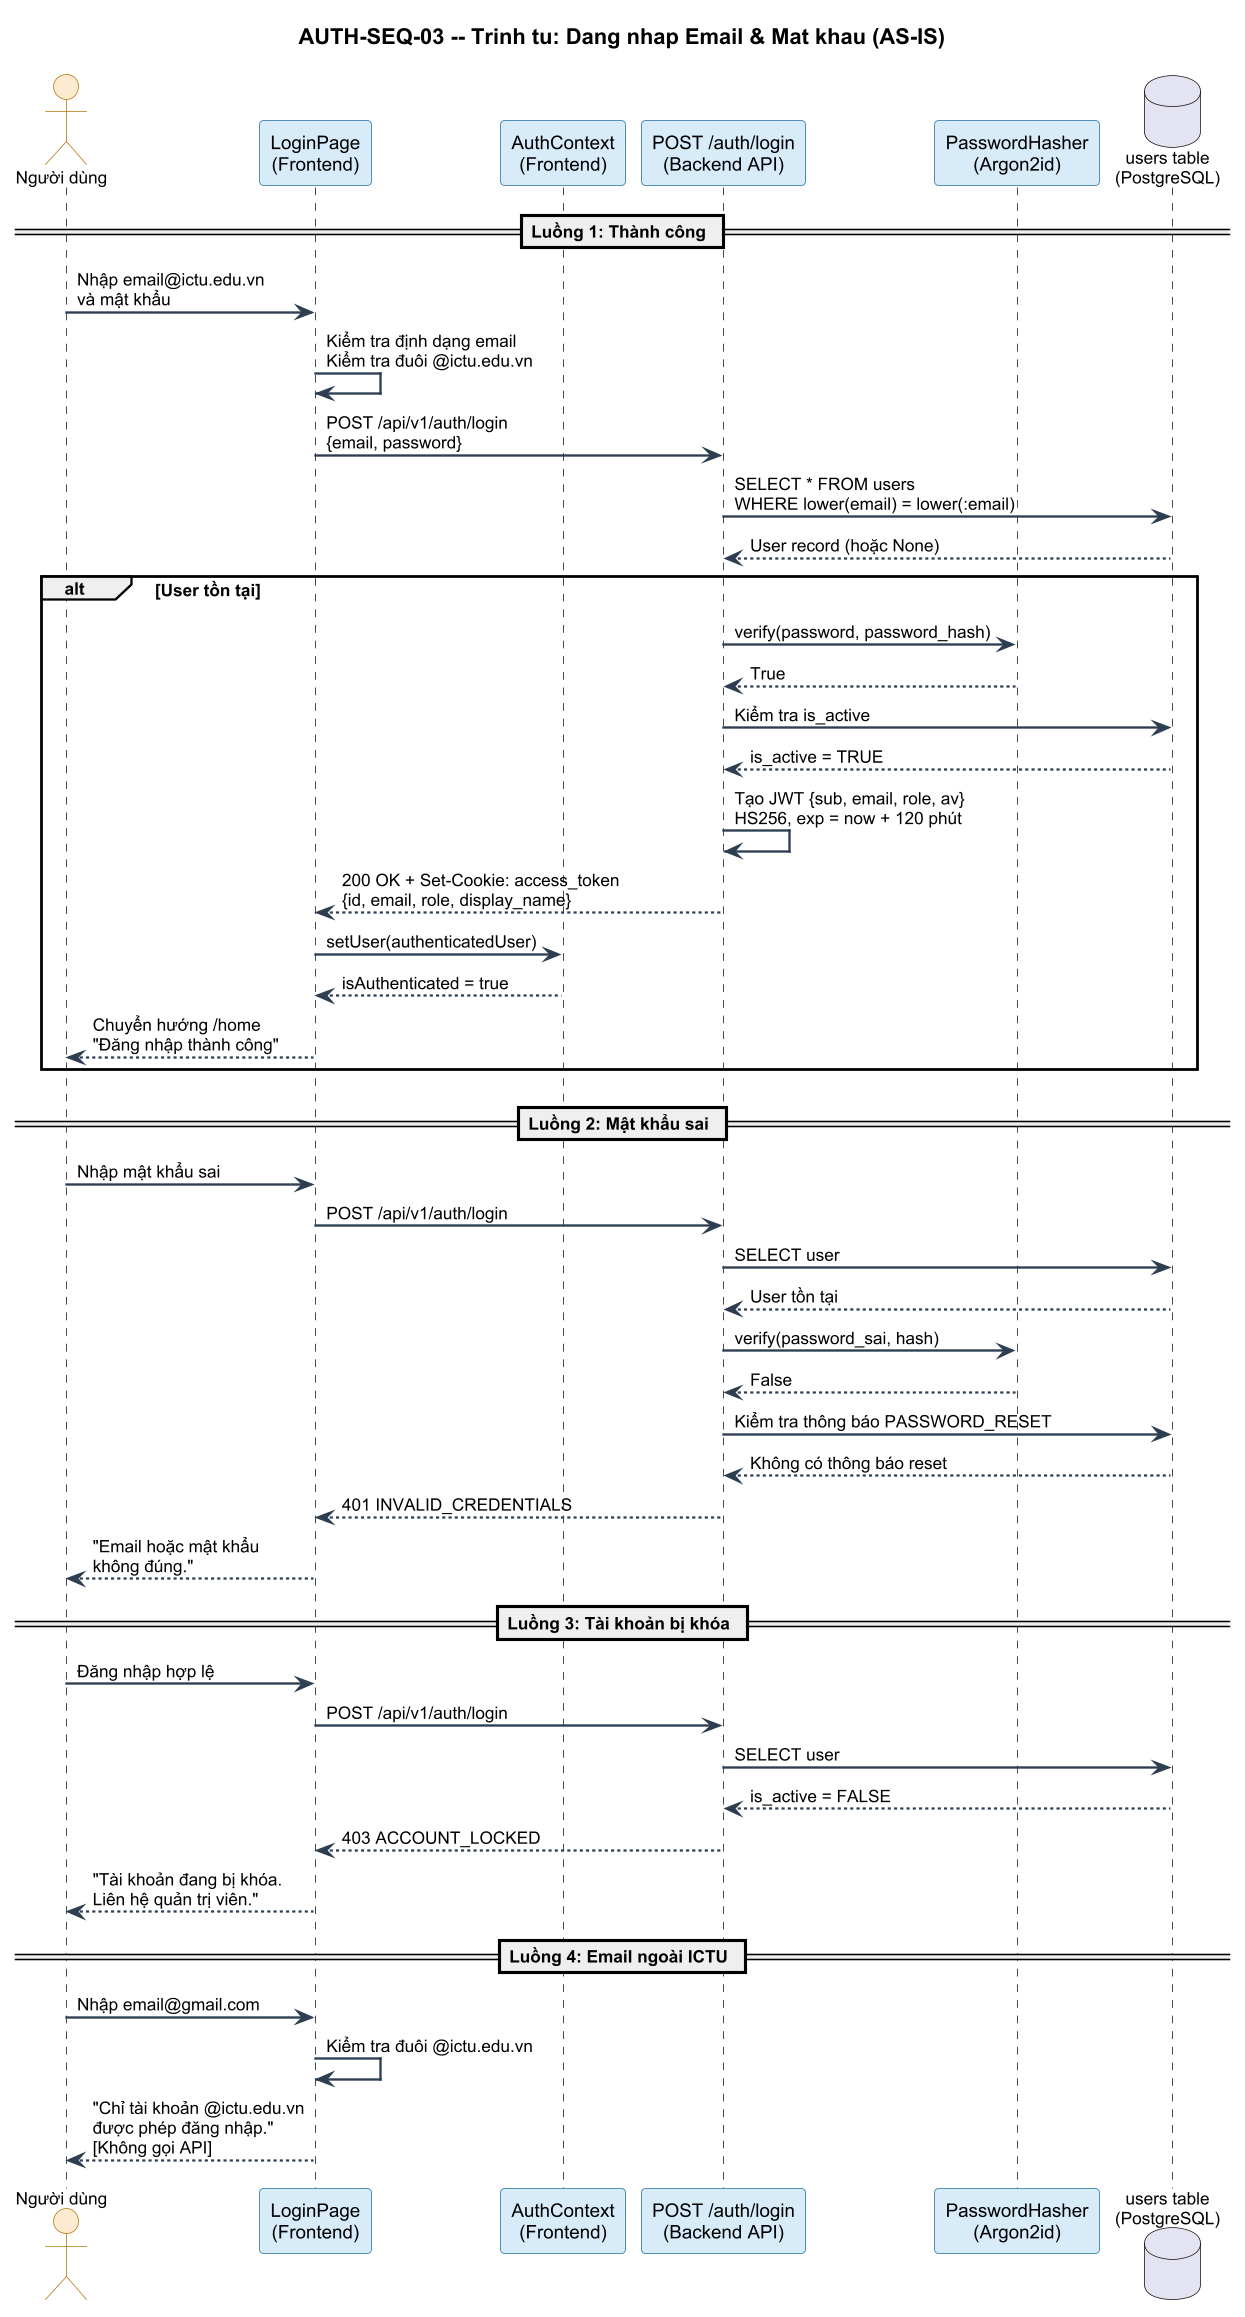

The diagram above was rendered by PlantUML. Its source (embedded in the PNG):
@startuml AUTH-SEQ-03-email-password
' Sơ đồ 3: Sequence — Đăng nhập email + mật khẩu (AS-IS)
' Nguồn: auth.py, dependencies.py, security.py, Login/index.tsx
skinparam dpi 150
skinparam defaultFontName "Arial"
skinparam defaultFontSize 11
skinparam shadowing false
skinparam SequenceArrowThickness 1.5
skinparam SequenceArrowColor #2C3E50
skinparam SequenceArrowFontSize 11
skinparam SequenceArrowFontName "Arial"
skinparam ParticipantBackgroundColor #D6EAF8
skinparam ParticipantBorderColor #2471A3
skinparam ParticipantFontSize 12
skinparam ParticipantFontName "Arial"
skinparam ActorBackgroundColor #FDEBD0
skinparam ActorBorderColor #B7770D
skinparam NoteBackgroundColor #FFF9C4
skinparam NoteBorderColor #E0B020
skinparam LifeLineBorderColor #AAB7B8

title AUTH-SEQ-03 -- Trinh tu: Dang nhap Email & Mat khau (AS-IS)

actor "Người dùng" as User
participant "LoginPage\n(Frontend)" as FE
participant "AuthContext\n(Frontend)" as CTX
participant "POST /auth/login\n(Backend API)" as API
participant "PasswordHasher\n(Argon2id)" as PW
database "users table\n(PostgreSQL)" as DB

== Luồng 1: Thành công ==

User -> FE : Nhập email@ictu.edu.vn\nvà mật khẩu
FE -> FE : Kiểm tra định dạng email\nKiểm tra đuôi @ictu.edu.vn
FE -> API : POST /api/v1/auth/login\n{email, password}
API -> DB : SELECT * FROM users\nWHERE lower(email) = lower(:email)
DB --> API : User record (hoặc None)
alt User tồn tại
  API -> PW : verify(password, password_hash)
  PW --> API : True
  API -> DB : Kiểm tra is_active
  DB --> API : is_active = TRUE
  API -> API : Tạo JWT {sub, email, role, av}\nHS256, exp = now + 120 phút
  API --> FE : 200 OK + Set-Cookie: access_token\n{id, email, role, display_name}
  FE -> CTX : setUser(authenticatedUser)
  CTX --> FE : isAuthenticated = true
  FE --> User : Chuyển hướng /home\n"Đăng nhập thành công"
end

== Luồng 2: Mật khẩu sai ==

User -> FE : Nhập mật khẩu sai
FE -> API : POST /api/v1/auth/login
API -> DB : SELECT user
DB --> API : User tồn tại
API -> PW : verify(password_sai, hash)
PW --> API : False
API -> DB : Kiểm tra thông báo PASSWORD_RESET
DB --> API : Không có thông báo reset
API --> FE : 401 INVALID_CREDENTIALS
FE --> User : "Email hoặc mật khẩu\nkhông đúng."

== Luồng 3: Tài khoản bị khóa ==

User -> FE : Đăng nhập hợp lệ
FE -> API : POST /api/v1/auth/login
API -> DB : SELECT user
DB --> API : is_active = FALSE
API --> FE : 403 ACCOUNT_LOCKED
FE --> User : "Tài khoản đang bị khóa.\nLiên hệ quản trị viên."

== Luồng 4: Email ngoài ICTU ==

User -> FE : Nhập email@gmail.com
FE -> FE : Kiểm tra đuôi @ictu.edu.vn
FE --> User : "Chỉ tài khoản @ictu.edu.vn\nđược phép đăng nhập."\n[Không gọi API]

@enduml